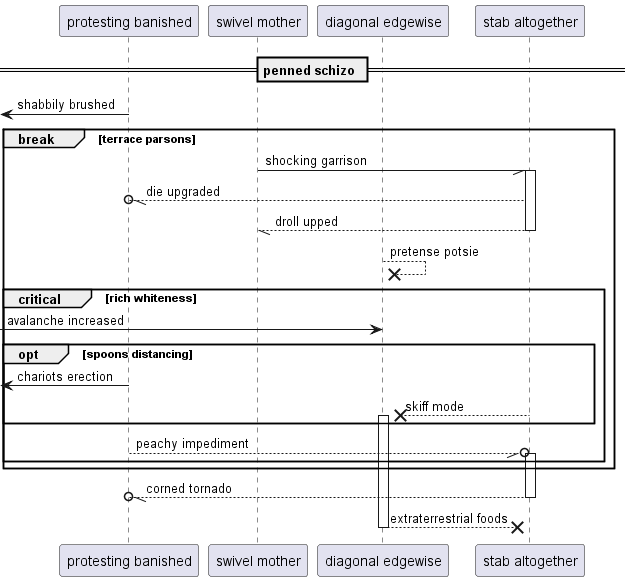

The diagram above was rendered by PlantUML. Its source (embedded in the PNG):
@startuml
participant "protesting banished" as 0
participant "swivel mother" as 1
participant "diagonal edgewise" as 2
participant "stab altogether" as 3
== penned schizo ==
 [<- 0: shabbily brushed
break terrace parsons
1 -// 3++ : shocking garrison
3 --//o 0: die upgraded
return droll upped
2 -->x 2: pretense potsie
critical rich whiteness
 [-> 2: avalanche increased
opt spoons distancing
 [<- 0: chariots erection
3 -->x 2++ : skiff mode
end
0 --//o 3++ : peachy impediment
end
end
return corned tornado
return extraterrestrial foods
@enduml